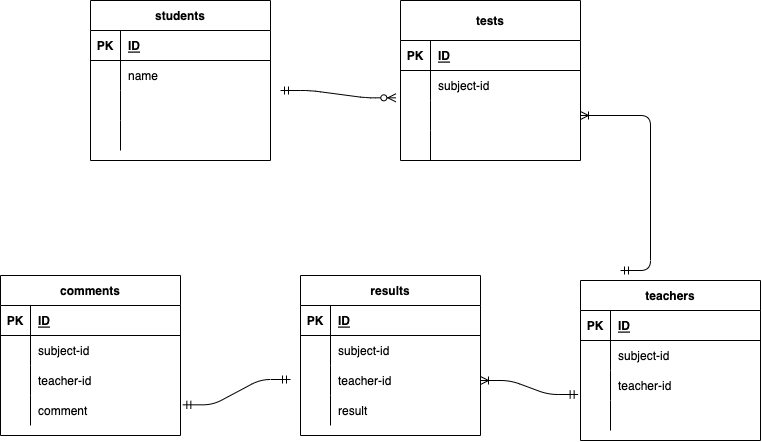

The diagram above was exported from draw.io. Its source (the exported page's mxGraphModel, read from the mxfile embedded in the PNG):
<mxGraphModel dx="836" dy="819" grid="1" gridSize="10" guides="1" tooltips="1" connect="1" arrows="1" fold="1" page="1" pageScale="1" pageWidth="827" pageHeight="1169" math="0" shadow="0">
  <root>
    <mxCell id="0" />
    <mxCell id="1" parent="0" />
    <mxCell id="61" value="tests" style="shape=table;startSize=40;container=1;collapsible=1;childLayout=tableLayout;fixedRows=1;rowLines=0;fontStyle=1;align=center;resizeLast=1;" vertex="1" parent="1">
      <mxGeometry x="440" y="100" width="180" height="160" as="geometry" />
    </mxCell>
    <mxCell id="62" value="" style="shape=partialRectangle;collapsible=0;dropTarget=0;pointerEvents=0;fillColor=none;top=0;left=0;bottom=1;right=0;points=[[0,0.5],[1,0.5]];portConstraint=eastwest;" vertex="1" parent="61">
      <mxGeometry y="40" width="180" height="30" as="geometry" />
    </mxCell>
    <mxCell id="63" value="PK" style="shape=partialRectangle;connectable=0;fillColor=none;top=0;left=0;bottom=0;right=0;fontStyle=1;overflow=hidden;" vertex="1" parent="62">
      <mxGeometry width="30" height="30" as="geometry">
        <mxRectangle width="30" height="30" as="alternateBounds" />
      </mxGeometry>
    </mxCell>
    <mxCell id="64" value="ID" style="shape=partialRectangle;connectable=0;fillColor=none;top=0;left=0;bottom=0;right=0;align=left;spacingLeft=6;fontStyle=5;overflow=hidden;" vertex="1" parent="62">
      <mxGeometry x="30" width="150" height="30" as="geometry">
        <mxRectangle width="150" height="30" as="alternateBounds" />
      </mxGeometry>
    </mxCell>
    <mxCell id="65" value="" style="shape=partialRectangle;collapsible=0;dropTarget=0;pointerEvents=0;fillColor=none;top=0;left=0;bottom=0;right=0;points=[[0,0.5],[1,0.5]];portConstraint=eastwest;" vertex="1" parent="61">
      <mxGeometry y="70" width="180" height="30" as="geometry" />
    </mxCell>
    <mxCell id="66" value="" style="shape=partialRectangle;connectable=0;fillColor=none;top=0;left=0;bottom=0;right=0;editable=1;overflow=hidden;" vertex="1" parent="65">
      <mxGeometry width="30" height="30" as="geometry">
        <mxRectangle width="30" height="30" as="alternateBounds" />
      </mxGeometry>
    </mxCell>
    <mxCell id="67" value="subject-id" style="shape=partialRectangle;connectable=0;fillColor=none;top=0;left=0;bottom=0;right=0;align=left;spacingLeft=6;overflow=hidden;" vertex="1" parent="65">
      <mxGeometry x="30" width="150" height="30" as="geometry">
        <mxRectangle width="150" height="30" as="alternateBounds" />
      </mxGeometry>
    </mxCell>
    <mxCell id="68" value="" style="shape=partialRectangle;collapsible=0;dropTarget=0;pointerEvents=0;fillColor=none;top=0;left=0;bottom=0;right=0;points=[[0,0.5],[1,0.5]];portConstraint=eastwest;" vertex="1" parent="61">
      <mxGeometry y="100" width="180" height="30" as="geometry" />
    </mxCell>
    <mxCell id="69" value="" style="shape=partialRectangle;connectable=0;fillColor=none;top=0;left=0;bottom=0;right=0;editable=1;overflow=hidden;" vertex="1" parent="68">
      <mxGeometry width="30" height="30" as="geometry">
        <mxRectangle width="30" height="30" as="alternateBounds" />
      </mxGeometry>
    </mxCell>
    <mxCell id="70" value="" style="shape=partialRectangle;connectable=0;fillColor=none;top=0;left=0;bottom=0;right=0;align=left;spacingLeft=6;overflow=hidden;" vertex="1" parent="68">
      <mxGeometry x="30" width="150" height="30" as="geometry">
        <mxRectangle width="150" height="30" as="alternateBounds" />
      </mxGeometry>
    </mxCell>
    <mxCell id="71" value="" style="shape=partialRectangle;collapsible=0;dropTarget=0;pointerEvents=0;fillColor=none;top=0;left=0;bottom=0;right=0;points=[[0,0.5],[1,0.5]];portConstraint=eastwest;" vertex="1" parent="61">
      <mxGeometry y="130" width="180" height="30" as="geometry" />
    </mxCell>
    <mxCell id="72" value="" style="shape=partialRectangle;connectable=0;fillColor=none;top=0;left=0;bottom=0;right=0;editable=1;overflow=hidden;" vertex="1" parent="71">
      <mxGeometry width="30" height="30" as="geometry">
        <mxRectangle width="30" height="30" as="alternateBounds" />
      </mxGeometry>
    </mxCell>
    <mxCell id="73" value="" style="shape=partialRectangle;connectable=0;fillColor=none;top=0;left=0;bottom=0;right=0;align=left;spacingLeft=6;overflow=hidden;" vertex="1" parent="71">
      <mxGeometry x="30" width="150" height="30" as="geometry">
        <mxRectangle width="150" height="30" as="alternateBounds" />
      </mxGeometry>
    </mxCell>
    <mxCell id="87" value="teachers" style="shape=table;startSize=30;container=1;collapsible=1;childLayout=tableLayout;fixedRows=1;rowLines=0;fontStyle=1;align=center;resizeLast=1;" vertex="1" parent="1">
      <mxGeometry x="620" y="380" width="180" height="160" as="geometry" />
    </mxCell>
    <mxCell id="88" value="" style="shape=partialRectangle;collapsible=0;dropTarget=0;pointerEvents=0;fillColor=none;top=0;left=0;bottom=1;right=0;points=[[0,0.5],[1,0.5]];portConstraint=eastwest;" vertex="1" parent="87">
      <mxGeometry y="30" width="180" height="30" as="geometry" />
    </mxCell>
    <mxCell id="89" value="PK" style="shape=partialRectangle;connectable=0;fillColor=none;top=0;left=0;bottom=0;right=0;fontStyle=1;overflow=hidden;" vertex="1" parent="88">
      <mxGeometry width="30" height="30" as="geometry">
        <mxRectangle width="30" height="30" as="alternateBounds" />
      </mxGeometry>
    </mxCell>
    <mxCell id="90" value="ID" style="shape=partialRectangle;connectable=0;fillColor=none;top=0;left=0;bottom=0;right=0;align=left;spacingLeft=6;fontStyle=5;overflow=hidden;" vertex="1" parent="88">
      <mxGeometry x="30" width="150" height="30" as="geometry">
        <mxRectangle width="150" height="30" as="alternateBounds" />
      </mxGeometry>
    </mxCell>
    <mxCell id="91" value="" style="shape=partialRectangle;collapsible=0;dropTarget=0;pointerEvents=0;fillColor=none;top=0;left=0;bottom=0;right=0;points=[[0,0.5],[1,0.5]];portConstraint=eastwest;" vertex="1" parent="87">
      <mxGeometry y="60" width="180" height="30" as="geometry" />
    </mxCell>
    <mxCell id="92" value="" style="shape=partialRectangle;connectable=0;fillColor=none;top=0;left=0;bottom=0;right=0;editable=1;overflow=hidden;" vertex="1" parent="91">
      <mxGeometry width="30" height="30" as="geometry">
        <mxRectangle width="30" height="30" as="alternateBounds" />
      </mxGeometry>
    </mxCell>
    <mxCell id="93" value="subject-id" style="shape=partialRectangle;connectable=0;fillColor=none;top=0;left=0;bottom=0;right=0;align=left;spacingLeft=6;overflow=hidden;" vertex="1" parent="91">
      <mxGeometry x="30" width="150" height="30" as="geometry">
        <mxRectangle width="150" height="30" as="alternateBounds" />
      </mxGeometry>
    </mxCell>
    <mxCell id="94" value="" style="shape=partialRectangle;collapsible=0;dropTarget=0;pointerEvents=0;fillColor=none;top=0;left=0;bottom=0;right=0;points=[[0,0.5],[1,0.5]];portConstraint=eastwest;" vertex="1" parent="87">
      <mxGeometry y="90" width="180" height="30" as="geometry" />
    </mxCell>
    <mxCell id="95" value="" style="shape=partialRectangle;connectable=0;fillColor=none;top=0;left=0;bottom=0;right=0;editable=1;overflow=hidden;" vertex="1" parent="94">
      <mxGeometry width="30" height="30" as="geometry">
        <mxRectangle width="30" height="30" as="alternateBounds" />
      </mxGeometry>
    </mxCell>
    <mxCell id="96" value="teacher-id" style="shape=partialRectangle;connectable=0;fillColor=none;top=0;left=0;bottom=0;right=0;align=left;spacingLeft=6;overflow=hidden;" vertex="1" parent="94">
      <mxGeometry x="30" width="150" height="30" as="geometry">
        <mxRectangle width="150" height="30" as="alternateBounds" />
      </mxGeometry>
    </mxCell>
    <mxCell id="97" value="" style="shape=partialRectangle;collapsible=0;dropTarget=0;pointerEvents=0;fillColor=none;top=0;left=0;bottom=0;right=0;points=[[0,0.5],[1,0.5]];portConstraint=eastwest;" vertex="1" parent="87">
      <mxGeometry y="120" width="180" height="30" as="geometry" />
    </mxCell>
    <mxCell id="98" value="" style="shape=partialRectangle;connectable=0;fillColor=none;top=0;left=0;bottom=0;right=0;editable=1;overflow=hidden;" vertex="1" parent="97">
      <mxGeometry width="30" height="30" as="geometry">
        <mxRectangle width="30" height="30" as="alternateBounds" />
      </mxGeometry>
    </mxCell>
    <mxCell id="99" value="" style="shape=partialRectangle;connectable=0;fillColor=none;top=0;left=0;bottom=0;right=0;align=left;spacingLeft=6;overflow=hidden;" vertex="1" parent="97">
      <mxGeometry x="30" width="150" height="30" as="geometry">
        <mxRectangle width="150" height="30" as="alternateBounds" />
      </mxGeometry>
    </mxCell>
    <mxCell id="100" value="results" style="shape=table;startSize=30;container=1;collapsible=1;childLayout=tableLayout;fixedRows=1;rowLines=0;fontStyle=1;align=center;resizeLast=1;" vertex="1" parent="1">
      <mxGeometry x="340" y="375" width="180" height="160" as="geometry" />
    </mxCell>
    <mxCell id="101" value="" style="shape=partialRectangle;collapsible=0;dropTarget=0;pointerEvents=0;fillColor=none;top=0;left=0;bottom=1;right=0;points=[[0,0.5],[1,0.5]];portConstraint=eastwest;" vertex="1" parent="100">
      <mxGeometry y="30" width="180" height="30" as="geometry" />
    </mxCell>
    <mxCell id="102" value="PK" style="shape=partialRectangle;connectable=0;fillColor=none;top=0;left=0;bottom=0;right=0;fontStyle=1;overflow=hidden;" vertex="1" parent="101">
      <mxGeometry width="30" height="30" as="geometry">
        <mxRectangle width="30" height="30" as="alternateBounds" />
      </mxGeometry>
    </mxCell>
    <mxCell id="103" value="ID" style="shape=partialRectangle;connectable=0;fillColor=none;top=0;left=0;bottom=0;right=0;align=left;spacingLeft=6;fontStyle=5;overflow=hidden;" vertex="1" parent="101">
      <mxGeometry x="30" width="150" height="30" as="geometry">
        <mxRectangle width="150" height="30" as="alternateBounds" />
      </mxGeometry>
    </mxCell>
    <mxCell id="104" value="" style="shape=partialRectangle;collapsible=0;dropTarget=0;pointerEvents=0;fillColor=none;top=0;left=0;bottom=0;right=0;points=[[0,0.5],[1,0.5]];portConstraint=eastwest;" vertex="1" parent="100">
      <mxGeometry y="60" width="180" height="30" as="geometry" />
    </mxCell>
    <mxCell id="105" value="" style="shape=partialRectangle;connectable=0;fillColor=none;top=0;left=0;bottom=0;right=0;editable=1;overflow=hidden;" vertex="1" parent="104">
      <mxGeometry width="30" height="30" as="geometry">
        <mxRectangle width="30" height="30" as="alternateBounds" />
      </mxGeometry>
    </mxCell>
    <mxCell id="106" value="subject-id" style="shape=partialRectangle;connectable=0;fillColor=none;top=0;left=0;bottom=0;right=0;align=left;spacingLeft=6;overflow=hidden;" vertex="1" parent="104">
      <mxGeometry x="30" width="150" height="30" as="geometry">
        <mxRectangle width="150" height="30" as="alternateBounds" />
      </mxGeometry>
    </mxCell>
    <mxCell id="107" value="" style="shape=partialRectangle;collapsible=0;dropTarget=0;pointerEvents=0;fillColor=none;top=0;left=0;bottom=0;right=0;points=[[0,0.5],[1,0.5]];portConstraint=eastwest;" vertex="1" parent="100">
      <mxGeometry y="90" width="180" height="30" as="geometry" />
    </mxCell>
    <mxCell id="108" value="" style="shape=partialRectangle;connectable=0;fillColor=none;top=0;left=0;bottom=0;right=0;editable=1;overflow=hidden;" vertex="1" parent="107">
      <mxGeometry width="30" height="30" as="geometry">
        <mxRectangle width="30" height="30" as="alternateBounds" />
      </mxGeometry>
    </mxCell>
    <mxCell id="109" value="teacher-id" style="shape=partialRectangle;connectable=0;fillColor=none;top=0;left=0;bottom=0;right=0;align=left;spacingLeft=6;overflow=hidden;" vertex="1" parent="107">
      <mxGeometry x="30" width="150" height="30" as="geometry">
        <mxRectangle width="150" height="30" as="alternateBounds" />
      </mxGeometry>
    </mxCell>
    <mxCell id="110" value="" style="shape=partialRectangle;collapsible=0;dropTarget=0;pointerEvents=0;fillColor=none;top=0;left=0;bottom=0;right=0;points=[[0,0.5],[1,0.5]];portConstraint=eastwest;" vertex="1" parent="100">
      <mxGeometry y="120" width="180" height="30" as="geometry" />
    </mxCell>
    <mxCell id="111" value="" style="shape=partialRectangle;connectable=0;fillColor=none;top=0;left=0;bottom=0;right=0;editable=1;overflow=hidden;" vertex="1" parent="110">
      <mxGeometry width="30" height="30" as="geometry">
        <mxRectangle width="30" height="30" as="alternateBounds" />
      </mxGeometry>
    </mxCell>
    <mxCell id="112" value="result" style="shape=partialRectangle;connectable=0;fillColor=none;top=0;left=0;bottom=0;right=0;align=left;spacingLeft=6;overflow=hidden;" vertex="1" parent="110">
      <mxGeometry x="30" width="150" height="30" as="geometry">
        <mxRectangle width="150" height="30" as="alternateBounds" />
      </mxGeometry>
    </mxCell>
    <mxCell id="126" value="comments" style="shape=table;startSize=30;container=1;collapsible=1;childLayout=tableLayout;fixedRows=1;rowLines=0;fontStyle=1;align=center;resizeLast=1;" vertex="1" parent="1">
      <mxGeometry x="40" y="375" width="180" height="160" as="geometry" />
    </mxCell>
    <mxCell id="127" value="" style="shape=partialRectangle;collapsible=0;dropTarget=0;pointerEvents=0;fillColor=none;top=0;left=0;bottom=1;right=0;points=[[0,0.5],[1,0.5]];portConstraint=eastwest;" vertex="1" parent="126">
      <mxGeometry y="30" width="180" height="30" as="geometry" />
    </mxCell>
    <mxCell id="128" value="PK" style="shape=partialRectangle;connectable=0;fillColor=none;top=0;left=0;bottom=0;right=0;fontStyle=1;overflow=hidden;" vertex="1" parent="127">
      <mxGeometry width="30" height="30" as="geometry">
        <mxRectangle width="30" height="30" as="alternateBounds" />
      </mxGeometry>
    </mxCell>
    <mxCell id="129" value="ID" style="shape=partialRectangle;connectable=0;fillColor=none;top=0;left=0;bottom=0;right=0;align=left;spacingLeft=6;fontStyle=5;overflow=hidden;" vertex="1" parent="127">
      <mxGeometry x="30" width="150" height="30" as="geometry">
        <mxRectangle width="150" height="30" as="alternateBounds" />
      </mxGeometry>
    </mxCell>
    <mxCell id="136" value="" style="shape=partialRectangle;collapsible=0;dropTarget=0;pointerEvents=0;fillColor=none;top=0;left=0;bottom=0;right=0;points=[[0,0.5],[1,0.5]];portConstraint=eastwest;" vertex="1" parent="126">
      <mxGeometry y="60" width="180" height="30" as="geometry" />
    </mxCell>
    <mxCell id="137" value="" style="shape=partialRectangle;connectable=0;fillColor=none;top=0;left=0;bottom=0;right=0;editable=1;overflow=hidden;" vertex="1" parent="136">
      <mxGeometry width="30" height="30" as="geometry">
        <mxRectangle width="30" height="30" as="alternateBounds" />
      </mxGeometry>
    </mxCell>
    <mxCell id="138" value="subject-id" style="shape=partialRectangle;connectable=0;fillColor=none;top=0;left=0;bottom=0;right=0;align=left;spacingLeft=6;overflow=hidden;" vertex="1" parent="136">
      <mxGeometry x="30" width="150" height="30" as="geometry">
        <mxRectangle width="150" height="30" as="alternateBounds" />
      </mxGeometry>
    </mxCell>
    <mxCell id="130" value="" style="shape=partialRectangle;collapsible=0;dropTarget=0;pointerEvents=0;fillColor=none;top=0;left=0;bottom=0;right=0;points=[[0,0.5],[1,0.5]];portConstraint=eastwest;" vertex="1" parent="126">
      <mxGeometry y="90" width="180" height="30" as="geometry" />
    </mxCell>
    <mxCell id="131" value="" style="shape=partialRectangle;connectable=0;fillColor=none;top=0;left=0;bottom=0;right=0;editable=1;overflow=hidden;" vertex="1" parent="130">
      <mxGeometry width="30" height="30" as="geometry">
        <mxRectangle width="30" height="30" as="alternateBounds" />
      </mxGeometry>
    </mxCell>
    <mxCell id="132" value="teacher-id" style="shape=partialRectangle;connectable=0;fillColor=none;top=0;left=0;bottom=0;right=0;align=left;spacingLeft=6;overflow=hidden;" vertex="1" parent="130">
      <mxGeometry x="30" width="150" height="30" as="geometry">
        <mxRectangle width="150" height="30" as="alternateBounds" />
      </mxGeometry>
    </mxCell>
    <mxCell id="133" value="" style="shape=partialRectangle;collapsible=0;dropTarget=0;pointerEvents=0;fillColor=none;top=0;left=0;bottom=0;right=0;points=[[0,0.5],[1,0.5]];portConstraint=eastwest;" vertex="1" parent="126">
      <mxGeometry y="120" width="180" height="30" as="geometry" />
    </mxCell>
    <mxCell id="134" value="" style="shape=partialRectangle;connectable=0;fillColor=none;top=0;left=0;bottom=0;right=0;editable=1;overflow=hidden;" vertex="1" parent="133">
      <mxGeometry width="30" height="30" as="geometry">
        <mxRectangle width="30" height="30" as="alternateBounds" />
      </mxGeometry>
    </mxCell>
    <mxCell id="135" value="comment" style="shape=partialRectangle;connectable=0;fillColor=none;top=0;left=0;bottom=0;right=0;align=left;spacingLeft=6;overflow=hidden;" vertex="1" parent="133">
      <mxGeometry x="30" width="150" height="30" as="geometry">
        <mxRectangle width="150" height="30" as="alternateBounds" />
      </mxGeometry>
    </mxCell>
    <mxCell id="139" value="" style="edgeStyle=entityRelationEdgeStyle;fontSize=12;html=1;endArrow=ERzeroToMany;startArrow=ERmandOne;entryX=-0.026;entryY=0.911;entryDx=0;entryDy=0;entryPerimeter=0;" edge="1" parent="1" target="65">
      <mxGeometry width="100" height="100" relative="1" as="geometry">
        <mxPoint x="320" y="190" as="sourcePoint" />
        <mxPoint x="320" y="100" as="targetPoint" />
      </mxGeometry>
    </mxCell>
    <mxCell id="141" value="" style="edgeStyle=entityRelationEdgeStyle;fontSize=12;html=1;endArrow=ERoneToMany;startArrow=ERmandOne;" edge="1" parent="1" target="68">
      <mxGeometry width="100" height="100" relative="1" as="geometry">
        <mxPoint x="660" y="370" as="sourcePoint" />
        <mxPoint x="740" y="190" as="targetPoint" />
      </mxGeometry>
    </mxCell>
    <mxCell id="143" value="" style="edgeStyle=entityRelationEdgeStyle;fontSize=12;html=1;endArrow=ERoneToMany;startArrow=ERmandOne;exitX=-0.013;exitY=0.8;exitDx=0;exitDy=0;exitPerimeter=0;" edge="1" parent="1" source="94" target="107">
      <mxGeometry width="100" height="100" relative="1" as="geometry">
        <mxPoint x="600" y="490" as="sourcePoint" />
        <mxPoint x="550" y="490" as="targetPoint" />
      </mxGeometry>
    </mxCell>
    <mxCell id="144" value="" style="edgeStyle=entityRelationEdgeStyle;fontSize=12;html=1;endArrow=ERmandOne;startArrow=ERmandOne;exitX=1.013;exitY=0.311;exitDx=0;exitDy=0;exitPerimeter=0;" edge="1" parent="1" source="133">
      <mxGeometry width="100" height="100" relative="1" as="geometry">
        <mxPoint x="230" y="540" as="sourcePoint" />
        <mxPoint x="330" y="479" as="targetPoint" />
      </mxGeometry>
    </mxCell>
    <mxCell id="145" value="students" style="shape=table;startSize=30;container=1;collapsible=1;childLayout=tableLayout;fixedRows=1;rowLines=0;fontStyle=1;align=center;resizeLast=1;" vertex="1" parent="1">
      <mxGeometry x="130" y="100" width="180" height="160" as="geometry" />
    </mxCell>
    <mxCell id="146" value="" style="shape=partialRectangle;collapsible=0;dropTarget=0;pointerEvents=0;fillColor=none;top=0;left=0;bottom=1;right=0;points=[[0,0.5],[1,0.5]];portConstraint=eastwest;" vertex="1" parent="145">
      <mxGeometry y="30" width="180" height="30" as="geometry" />
    </mxCell>
    <mxCell id="147" value="PK" style="shape=partialRectangle;connectable=0;fillColor=none;top=0;left=0;bottom=0;right=0;fontStyle=1;overflow=hidden;" vertex="1" parent="146">
      <mxGeometry width="30" height="30" as="geometry">
        <mxRectangle width="30" height="30" as="alternateBounds" />
      </mxGeometry>
    </mxCell>
    <mxCell id="148" value="ID" style="shape=partialRectangle;connectable=0;fillColor=none;top=0;left=0;bottom=0;right=0;align=left;spacingLeft=6;fontStyle=5;overflow=hidden;" vertex="1" parent="146">
      <mxGeometry x="30" width="150" height="30" as="geometry">
        <mxRectangle width="150" height="30" as="alternateBounds" />
      </mxGeometry>
    </mxCell>
    <mxCell id="149" value="" style="shape=partialRectangle;collapsible=0;dropTarget=0;pointerEvents=0;fillColor=none;top=0;left=0;bottom=0;right=0;points=[[0,0.5],[1,0.5]];portConstraint=eastwest;" vertex="1" parent="145">
      <mxGeometry y="60" width="180" height="30" as="geometry" />
    </mxCell>
    <mxCell id="150" value="" style="shape=partialRectangle;connectable=0;fillColor=none;top=0;left=0;bottom=0;right=0;editable=1;overflow=hidden;" vertex="1" parent="149">
      <mxGeometry width="30" height="30" as="geometry">
        <mxRectangle width="30" height="30" as="alternateBounds" />
      </mxGeometry>
    </mxCell>
    <mxCell id="151" value="name" style="shape=partialRectangle;connectable=0;fillColor=none;top=0;left=0;bottom=0;right=0;align=left;spacingLeft=6;overflow=hidden;" vertex="1" parent="149">
      <mxGeometry x="30" width="150" height="30" as="geometry">
        <mxRectangle width="150" height="30" as="alternateBounds" />
      </mxGeometry>
    </mxCell>
    <mxCell id="152" value="" style="shape=partialRectangle;collapsible=0;dropTarget=0;pointerEvents=0;fillColor=none;top=0;left=0;bottom=0;right=0;points=[[0,0.5],[1,0.5]];portConstraint=eastwest;" vertex="1" parent="145">
      <mxGeometry y="90" width="180" height="30" as="geometry" />
    </mxCell>
    <mxCell id="153" value="" style="shape=partialRectangle;connectable=0;fillColor=none;top=0;left=0;bottom=0;right=0;editable=1;overflow=hidden;" vertex="1" parent="152">
      <mxGeometry width="30" height="30" as="geometry">
        <mxRectangle width="30" height="30" as="alternateBounds" />
      </mxGeometry>
    </mxCell>
    <mxCell id="154" value="" style="shape=partialRectangle;connectable=0;fillColor=none;top=0;left=0;bottom=0;right=0;align=left;spacingLeft=6;overflow=hidden;" vertex="1" parent="152">
      <mxGeometry x="30" width="150" height="30" as="geometry">
        <mxRectangle width="150" height="30" as="alternateBounds" />
      </mxGeometry>
    </mxCell>
    <mxCell id="155" value="" style="shape=partialRectangle;collapsible=0;dropTarget=0;pointerEvents=0;fillColor=none;top=0;left=0;bottom=0;right=0;points=[[0,0.5],[1,0.5]];portConstraint=eastwest;" vertex="1" parent="145">
      <mxGeometry y="120" width="180" height="30" as="geometry" />
    </mxCell>
    <mxCell id="156" value="" style="shape=partialRectangle;connectable=0;fillColor=none;top=0;left=0;bottom=0;right=0;editable=1;overflow=hidden;" vertex="1" parent="155">
      <mxGeometry width="30" height="30" as="geometry">
        <mxRectangle width="30" height="30" as="alternateBounds" />
      </mxGeometry>
    </mxCell>
    <mxCell id="157" value="" style="shape=partialRectangle;connectable=0;fillColor=none;top=0;left=0;bottom=0;right=0;align=left;spacingLeft=6;overflow=hidden;" vertex="1" parent="155">
      <mxGeometry x="30" width="150" height="30" as="geometry">
        <mxRectangle width="150" height="30" as="alternateBounds" />
      </mxGeometry>
    </mxCell>
  </root>
</mxGraphModel>